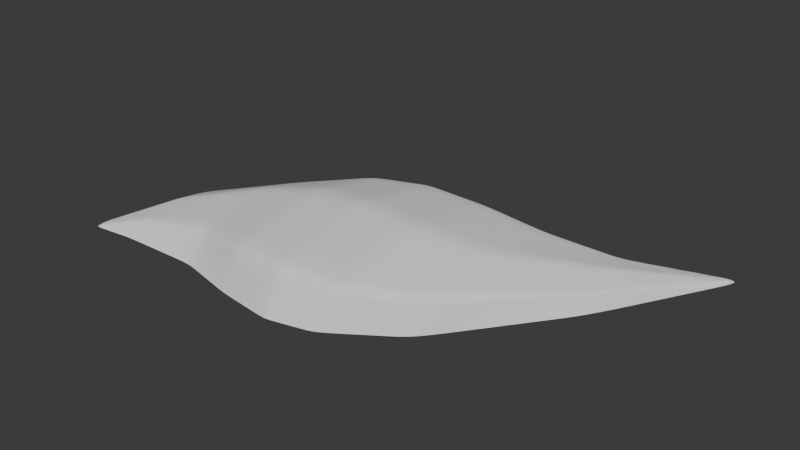# Source: EyeS.blend  (saved by Blender 4.3.34; exported with 4.5.12 LTS)
import bpy
from mathutils import Matrix  # noqa: F401  (used for matrix-valued properties, if any)

bpy.ops.wm.read_factory_settings(use_empty=True)
scene = bpy.context.scene
scene.name = 'Scene'

# ---- collections
col_collection = bpy.data.collections.new('Collection'); scene.collection.children.link(col_collection)

# ---- world
world_world = bpy.data.worlds.new('World'); scene.world = world_world
world_world.use_nodes = True; world_world.node_tree.nodes.clear()
_N = world_world.node_tree.nodes; _L = world_world.node_tree.links
n0 = _N.new('ShaderNodeOutputWorld'); n0.name = 'World Output'; n0.location = (300, 300)
n1 = _N.new('ShaderNodeBackground'); n1.name = 'Background'; n1.location = (10, 300)
n1.inputs[0].default_value = (0.05088, 0.05088, 0.05088, 1.0)
_L.new(n1.outputs[0], n0.inputs[0])
n0.is_active_output = True
world_world.color = (0.05088, 0.05088, 0.05088)
world_world.sun_shadow_jitter_overblur = 0.0

# ---- meshes
me_sphere = bpy.data.meshes.new('Sphere')
me_sphere.from_pydata([(-1.338, -0.7126, 0.000472), (-0.7983, -0.6982, 0.0003612), (-0.3861, -0.7925, 0.0001955), (-0.004969, -0.8392, 0.0), (0.3029, -0.7639, -0.0001955), (0.7431, -0.4633, -0.0003612), (1.337, 0.325, -0.000472), (-1.288, -0.6096, 0.1095), (-0.7666, -0.5423, 0.2017), (-0.3848, -0.6708, 0.2633), (0.005209, -0.7071, 0.2848), (0.3875, -0.6509, 0.2629), (0.7819, -0.3547, 0.201), (1.368, 0.4463, 0.1085), (-1.283, -0.3215, 0.1546), (-0.7841, -0.07384, 0.2852), (-0.3815, -0.002326, 0.3723), (0.001268, 7.734e-06, 0.4028), (0.3838, 0.002341, 0.3719), (0.7791, 0.1453, 0.2844), (1.298, 0.6203, 0.1537), (-1.314, -0.1132, 0.1095), (-0.7715, 0.2801, 0.2017), (-0.3727, 0.5459, 0.2633), (-0.01655, 0.6414, 0.2848), (0.385, 0.6709, 0.2629), (0.8015, 0.7041, 0.201), (1.263, 0.849, 0.1085), (-1.323, -0.1296, 0.000472), (-0.734, 0.4543, 0.0003612), (-0.362, 0.7508, 0.0001955), (-0.0206, 0.8307, 0.0), (0.4271, 0.8274, -0.0001955), (0.8959, 0.8305, -0.0003612), (1.254, 0.8533, -0.000472), (1.856, 1.245, -0.0005109), (-1.657, -0.7515, 0.0005109), (-1.068, -0.7054, 0.0004166), (-0.5922, -0.7454, 0.0002784), (-0.1955, -0.8158, 9.775e-05), (0.149, -0.8015, -9.775e-05), (0.523, -0.6136, -0.0002784), (1.04, -0.06914, -0.0004166), (-1.027, -0.5759, 0.1556), (-0.5757, -0.6065, 0.2325), (-0.1898, -0.6889, 0.2741), (0.1963, -0.679, 0.2739), (0.5847, -0.5028, 0.232), (1.075, 0.04581, 0.1548), (1.353, 0.3857, 0.05402), (0.7625, -0.409, 0.1003), (0.3452, -0.7074, 0.1314), (0.0001196, -0.7731, 0.1424), (-0.3854, -0.7316, 0.1318), (-0.7824, -0.6203, 0.1011), (-1.313, -0.6611, 0.05497), (-1.034, -0.1977, 0.2199), (-0.5828, -0.03808, 0.3287), (-0.1901, -0.001159, 0.3875), (0.1926, 0.001174, 0.3873), (0.5815, 0.07381, 0.3282), (1.038, 0.3828, 0.219), (-0.3831, -0.3366, 0.3178), (-0.7753, -0.3081, 0.2435), (-1.285, -0.4656, 0.132), (1.333, 0.5333, 0.1311), (0.7805, -0.1047, 0.2427), (0.3857, -0.3243, 0.3174), (0.003239, -0.3535, 0.3438), (-1.043, 0.08342, 0.1556), (-0.5721, 0.413, 0.2325), (-0.1946, 0.5937, 0.2741), (0.1842, 0.6562, 0.2739), (0.5932, 0.6875, 0.232), (1.032, 0.7765, 0.1548), (1.28, 0.7347, 0.1311), (0.7903, 0.4247, 0.2427), (0.3844, 0.3366, 0.3174), (-0.00764, 0.3207, 0.3438), (-0.3771, 0.2718, 0.3178), (-0.7778, 0.1031, 0.2435), (-1.298, -0.2174, 0.132), (-1.029, 0.1624, 0.0004166), (-0.548, 0.6026, 0.0002784), (-0.1913, 0.7907, 9.775e-05), (0.2033, 0.829, -9.775e-05), (0.6615, 0.829, -0.0002784), (1.075, 0.8419, -0.0004166), (-0.7527, 0.3672, 0.1011), (-1.319, -0.1214, 0.05497), (1.259, 0.8512, 0.05402), (0.8487, 0.7673, 0.1003), (0.4061, 0.7491, 0.1314), (-0.01857, 0.7361, 0.1424), (-0.3674, 0.6483, 0.1318), (-1.497, -0.7321, 0.0004914), (1.597, 0.7849, -0.0004914), (-1.473, -0.6806, 0.05499), (1.612, 0.8455, 0.054), (-1.47, -0.5365, 0.07756), (1.577, 0.9325, 0.07657), (-1.485, -0.4324, 0.05499), (1.56, 1.047, 0.054), (-1.49, -0.4406, 0.0004914), (1.555, 1.049, -0.0004914), (-0.193, 0.6922, 0.1371), (0.6274, 0.7582, 0.1158), (-0.5601, 0.5078, 0.1164), (0.1937, 0.7426, 0.1369), (1.054, 0.8092, 0.07718), (-1.036, 0.1229, 0.07801), (-0.5775, 0.1874, 0.2806), (0.1884, 0.3287, 0.3306), (1.035, 0.5797, 0.1869), (-1.038, -0.05713, 0.1877), (-0.1924, 0.2962, 0.3308), (0.5874, 0.3806, 0.2801), (0.1945, -0.3389, 0.3306), (1.057, 0.2143, 0.1869), (-1.03, -0.3868, 0.1877), (-0.1899, -0.345, 0.3308), (0.5831, -0.2145, 0.2801), (-0.5792, -0.3223, 0.2806), (-1.048, -0.6407, 0.07801), (-0.1927, -0.7524, 0.1371), (0.5539, -0.5582, 0.1158), (-0.5839, -0.6759, 0.1164), (0.1727, -0.7403, 0.1369), (1.058, -0.01167, 0.07718), (-0.9332, -0.7018, 0.0003889), (-0.4892, -0.7689, 0.0002369), (-0.1003, -0.8275, 4.887e-05), (0.226, -0.7827, -0.0001466), (0.6331, -0.5385, -0.0003198), (1.189, 0.128, -0.0004443), (-0.8969, -0.5591, 0.1787), (-0.4802, -0.6387, 0.2479), (-0.09229, -0.698, 0.2794), (0.2919, -0.665, 0.2684), (0.6833, -0.4288, 0.2165), (1.222, 0.2461, 0.1316), (1.345, 0.3554, 0.02677), (0.7722, -0.3819, 0.1507), (0.3241, -0.7357, 0.06558), (0.002664, -0.7401, 0.2136), (-0.3858, -0.7621, 0.06598), (-0.7745, -0.5813, 0.1514), (-1.325, -0.6869, 0.02772), (-0.9088, -0.1358, 0.2525), (-0.4822, -0.02021, 0.3505), (-0.09442, -0.0005758, 0.3952), (0.2882, 0.001757, 0.3796), (0.6803, 0.1095, 0.3063), (1.168, 0.5016, 0.1864), (-0.384, -0.5037, 0.2906), (-0.7797, -0.191, 0.2643), (-1.287, -0.5376, 0.1207), (1.315, 0.5768, 0.1424), (0.7812, -0.2297, 0.2219), (0.3848, -0.161, 0.3447), (0.004224, -0.5303, 0.3143), (-0.907, 0.1817, 0.1787), (-0.4724, 0.4794, 0.2479), (-0.1056, 0.6175, 0.2794), (0.2846, 0.6635, 0.2684), (0.6973, 0.6958, 0.2165), (1.148, 0.8128, 0.1316), (1.272, 0.7918, 0.1198), (0.7847, 0.285, 0.2636), (0.3847, 0.5037, 0.2902), (-0.003186, 0.1604, 0.3733), (-0.3749, 0.4088, 0.2906), (-0.781, 0.01463, 0.2643), (-1.306, -0.1653, 0.1207), (-0.8813, 0.3084, 0.0003889), (-0.455, 0.6767, 0.0002369), (-0.106, 0.8107, 4.887e-05), (0.3152, 0.8282, -0.0001466), (0.7787, 0.8297, -0.0003198), (1.165, 0.8476, -0.0004443), (-0.7621, 0.3236, 0.1514), (-1.321, -0.1255, 0.02772), (1.261, 0.8501, 0.08127), (0.8723, 0.7989, 0.04998), (0.3955, 0.71, 0.1971), (-0.01959, 0.7834, 0.0712), (-0.37, 0.5971, 0.1975), (-1.418, -0.7223, 0.0004817), (1.726, 1.015, -0.0005012), (-1.38, -0.6451, 0.08222), (1.734, 1.045, 0.02675), (-1.377, -0.429, 0.1161), (1.717, 1.089, 0.03803), (-1.4, -0.2728, 0.08222), (1.708, 1.146, 0.02675), (-1.407, -0.2851, 0.0004817), (1.706, 1.147, -0.0005012), (-1.203, -0.709, 0.0004443), (-0.6953, -0.7218, 0.0003198), (-0.2908, -0.8042, 0.0001466), (0.07201, -0.8204, -4.887e-05), (0.413, -0.6888, -0.0002369), (0.8917, -0.2662, -0.0003889), (-1.158, -0.5928, 0.1325), (-0.6711, -0.5744, 0.2171), (-0.2873, -0.6799, 0.2687), (0.1008, -0.693, 0.2793), (0.4861, -0.5769, 0.2474), (0.9286, -0.1545, 0.1779), (1.361, 0.416, 0.08127), (0.7528, -0.4362, 0.04998), (0.3664, -0.6792, 0.1971), (-0.002425, -0.8061, 0.0712), (-0.3851, -0.7012, 0.1975), (-0.7904, -0.6592, 0.05071), (-1.3, -0.6354, 0.08221), (-1.158, -0.2596, 0.1872), (-0.6835, -0.05596, 0.3069), (-0.2858, -0.001743, 0.3799), (0.09691, 0.000591, 0.3951), (0.4827, 0.03807, 0.35), (0.9088, 0.264, 0.2517), (-0.3823, -0.1694, 0.3451), (-0.771, -0.4252, 0.2226), (-1.284, -0.3935, 0.1433), (1.351, 0.4898, 0.1198), (0.7798, 0.02028, 0.2636), (0.3866, -0.4876, 0.2902), (0.002253, -0.1768, 0.3733), (-1.178, -0.0149, 0.1325), (-0.6718, 0.3465, 0.2171), (-0.2837, 0.5698, 0.2687), (0.08383, 0.6488, 0.2793), (0.4891, 0.6792, 0.2474), (0.9169, 0.7403, 0.1779), (1.289, 0.6775, 0.1424), (0.7959, 0.5644, 0.2219), (0.3841, 0.1695, 0.3447), (-0.01209, 0.4811, 0.3143), (-0.3793, 0.1347, 0.3451), (-0.7746, 0.1916, 0.2226), (-1.291, -0.2694, 0.1433), (-1.176, 0.0164, 0.0004443), (-0.641, 0.5285, 0.0003198), (-0.2767, 0.7708, 0.0001466), (0.09133, 0.8299, -4.887e-05), (0.5443, 0.8282, -0.0002369), (0.9854, 0.8362, -0.0003889), (-0.7434, 0.4108, 0.05071), (-1.316, -0.1173, 0.08221), (1.256, 0.8522, 0.02677), (0.8251, 0.7357, 0.1507), (0.4166, 0.7883, 0.06558), (-0.01756, 0.6887, 0.2136), (-0.3647, 0.6996, 0.06598), (-1.577, -0.7418, 0.0005012), (1.467, 0.555, -0.0004817), (-1.565, -0.7161, 0.02775), (1.49, 0.6459, 0.08126), (-1.564, -0.644, 0.03903), (1.437, 0.7764, 0.1151), (-1.571, -0.592, 0.02775), (1.411, 0.9479, 0.08126), (-1.574, -0.596, 0.0005012), (1.405, 0.9512, -0.0004817), (-0.1921, 0.7415, 0.06859), (-0.1938, 0.6429, 0.2056), (-0.1058, 0.7141, 0.1397), (-0.2802, 0.6703, 0.1344), (0.6444, 0.7936, 0.05778), (0.6103, 0.7229, 0.1739), (0.738, 0.7628, 0.1081), (0.5167, 0.7537, 0.1236), (1.407, 0.9501, 0.02677), (1.557, 1.048, 0.02676), (1.409, 0.949, 0.05401), (-1.404, -0.281, 0.02773), (-1.402, -0.2769, 0.05498), (-1.488, -0.4365, 0.02774), (-0.554, 0.5552, 0.05834), (-0.5661, 0.4604, 0.1745), (-0.4637, 0.5781, 0.1241), (-0.6564, 0.4375, 0.1087), (0.1985, 0.7858, 0.06839), (0.189, 0.6994, 0.2054), (0.2999, 0.7459, 0.1341), (0.08758, 0.7393, 0.1396), (1.064, 0.8256, 0.03838), (1.043, 0.7929, 0.116), (1.156, 0.8302, 0.0656), (0.9512, 0.7883, 0.08875), (-1.032, 0.1426, 0.03921), (-1.039, 0.1032, 0.1168), (-0.8942, 0.2451, 0.08953), (-1.177, 0.0007529, 0.06649), (-1.392, -0.3249, 0.09351), (-1.384, -0.3769, 0.1048), (-1.478, -0.4845, 0.06627), (-0.5748, 0.3002, 0.2566), (-0.5801, 0.07468, 0.3047), (-0.4773, 0.2296, 0.2992), (-0.6776, 0.1453, 0.262), (0.1863, 0.4924, 0.3022), (0.1905, 0.1649, 0.359), (0.2864, 0.3326, 0.324), (0.09037, 0.3247, 0.3372), (1.034, 0.6781, 0.1708), (1.037, 0.4812, 0.203), (1.158, 0.6572, 0.159), (0.9128, 0.5022, 0.2148), (-1.04, 0.01315, 0.1717), (-1.036, -0.1274, 0.2038), (-0.9079, 0.02299, 0.2156), (-1.168, -0.1372, 0.1599), (-0.1935, 0.445, 0.3024), (-0.1912, 0.1475, 0.3592), (-0.1, 0.3085, 0.3373), (-0.2847, 0.284, 0.3243), (0.5903, 0.5341, 0.256), (0.5844, 0.2272, 0.3041), (0.6888, 0.4027, 0.2614), (0.4859, 0.3586, 0.2987), (1.42, 0.8908, 0.09255), (1.568, 0.9897, 0.06529), (1.429, 0.8336, 0.1038), (0.1935, -0.1689, 0.359), (0.1954, -0.509, 0.3022), (0.2901, -0.3316, 0.324), (0.09885, -0.3462, 0.3372), (1.048, 0.2986, 0.203), (1.066, 0.1301, 0.1708), (1.195, 0.3738, 0.159), (0.9187, 0.05479, 0.2148), (-1.032, -0.2922, 0.2038), (-1.029, -0.4814, 0.1717), (-0.9029, -0.3474, 0.2156), (-1.158, -0.4262, 0.1599), (-0.19, -0.1731, 0.3592), (-0.1899, -0.517, 0.3024), (-0.09336, -0.3493, 0.3373), (-0.2865, -0.3408, 0.3243), (0.5823, -0.07035, 0.3041), (0.5839, -0.3587, 0.256), (0.6818, -0.1596, 0.2614), (0.4844, -0.2694, 0.2987), (1.455, 0.7329, 0.1038), (1.595, 0.889, 0.06529), (1.473, 0.6894, 0.09255), (-1.378, -0.501, 0.1048), (-1.379, -0.5731, 0.09351), (-1.471, -0.6086, 0.06627), (-0.581, -0.1802, 0.3047), (-0.5775, -0.4644, 0.2566), (-0.4812, -0.3294, 0.2992), (-0.6773, -0.3152, 0.262), (-1.037, -0.6083, 0.1168), (-1.058, -0.673, 0.03921), (-0.915, -0.6305, 0.08953), (-1.18, -0.6509, 0.06649), (-0.1912, -0.7207, 0.2056), (-0.1941, -0.7841, 0.06859), (-0.09627, -0.7628, 0.1397), (-0.289, -0.742, 0.1344), (0.5693, -0.5305, 0.1739), (0.5385, -0.5859, 0.05778), (0.6582, -0.4836, 0.1081), (0.4495, -0.6328, 0.1236), (1.483, 0.6156, 0.05401), (1.605, 0.8152, 0.02676), (1.475, 0.5853, 0.02677), (-1.393, -0.6708, 0.05498), (-1.405, -0.6966, 0.02773), (-1.485, -0.7063, 0.02774), (-0.5798, -0.6412, 0.1745), (-0.5881, -0.7107, 0.05834), (-0.4847, -0.7038, 0.1241), (-0.6832, -0.6481, 0.1087), (0.1845, -0.7096, 0.2054), (0.1608, -0.7709, 0.06839), (0.2589, -0.7239, 0.1341), (0.08639, -0.7567, 0.1396), (1.066, 0.01707, 0.116), (1.049, -0.0404, 0.03838), (1.205, 0.187, 0.0656), (0.9101, -0.2103, 0.08875), (0.9009, -0.2383, 0.04418), (1.197, 0.1575, 0.03258), (1.214, 0.2165, 0.09862), (0.0792, -0.7885, 0.0698), (0.2425, -0.7533, 0.06699), (0.2754, -0.6944, 0.2013), (-0.6892, -0.6849, 0.05452), (-0.4869, -0.7364, 0.06216), (-0.4825, -0.6712, 0.186), (0.4313, -0.6608, 0.06168), (0.6456, -0.5111, 0.05388), (0.6708, -0.4562, 0.1623), (-0.2899, -0.7731, 0.06728), (-0.09826, -0.7951, 0.06989), (-0.09428, -0.7304, 0.2096), (-1.192, -0.68, 0.03347), (-0.9241, -0.6661, 0.04496), (-0.906, -0.5948, 0.1341), (-0.6742, -0.4448, 0.2396), (-0.4807, -0.484, 0.2736), (-0.4817, -0.1748, 0.3249), (0.4852, -0.4231, 0.2731), (0.6826, -0.2942, 0.2389), (0.6811, -0.02504, 0.2839), (-0.2869, -0.5103, 0.2965), (-0.09282, -0.5237, 0.3084), (-0.09389, -0.1749, 0.3662), (-1.158, -0.5095, 0.1462), (-0.8999, -0.4533, 0.1971), (-0.9059, -0.2416, 0.2341), (0.9236, -0.04983, 0.1964), (1.208, 0.3099, 0.1453), (1.182, 0.4377, 0.1727), (0.09981, -0.5196, 0.3083), (0.291, -0.4983, 0.2962), (0.2891, -0.1649, 0.3518), (0.4843, 0.1984, 0.3244), (0.6846, 0.2561, 0.2839), (0.6931, 0.5492, 0.2389), (-0.2853, 0.1411, 0.3521), (-0.09721, 0.154, 0.3662), (-0.1028, 0.463, 0.3084), (-1.163, -0.1984, 0.1736), (-0.9084, -0.05639, 0.2341), (-0.9075, 0.1024, 0.1971), (0.9108, 0.3831, 0.2333), (1.163, 0.5794, 0.1727), (1.153, 0.735, 0.1453), (0.09364, 0.1626, 0.3661), (0.2873, 0.1672, 0.3518), (0.2855, 0.4981, 0.2962), (-0.6805, 0.04466, 0.2845), (-0.4797, 0.1047, 0.3249), (-0.4748, 0.3545, 0.2736), (-1.178, -0.007071, 0.09951), (-0.9006, 0.2134, 0.1341), (-0.8878, 0.2767, 0.04496), (0.934, 0.7643, 0.1333), (1.152, 0.8215, 0.09862), (1.16, 0.8389, 0.03258), (0.08571, 0.6941, 0.2095), (0.2922, 0.7047, 0.2013), (0.3075, 0.7871, 0.06699), (-0.6641, 0.392, 0.1629), (-0.4681, 0.5287, 0.186), (-0.4594, 0.6274, 0.06216), (0.5029, 0.7164, 0.1855), (0.7177, 0.7293, 0.1623), (0.7583, 0.7962, 0.05388), (-0.2819, 0.62, 0.2016), (-0.1057, 0.6658, 0.2096), (-0.1059, 0.7624, 0.06989), (-0.2784, 0.7205, 0.06728), (0.5305, 0.7909, 0.06168), (-0.6487, 0.483, 0.05452), (0.08946, 0.7846, 0.0698), (0.9683, 0.8122, 0.04418), (-1.177, 0.008577, 0.03347), (-0.6747, 0.2459, 0.2396), (0.0871, 0.4867, 0.3083), (0.9148, 0.6212, 0.1964), (-1.173, -0.07607, 0.1462), (-0.2842, 0.4269, 0.2965), (0.4875, 0.5189, 0.2731), (0.09788, -0.1728, 0.3661), (0.9137, 0.1594, 0.2333), (-1.158, -0.3429, 0.1736), (-0.2862, -0.1713, 0.3521), (0.4835, -0.1157, 0.3244), (-0.6804, -0.1856, 0.2845), (-1.169, -0.6218, 0.09951), (-0.2882, -0.7109, 0.2016), (0.4678, -0.6049, 0.1855), (-0.6772, -0.6113, 0.1629), (0.09359, -0.7249, 0.2095), (0.9193, -0.1824, 0.1333)], [], [(480, 142, 12, 208), (479, 144, 10, 206), (478, 146, 8, 204), (0, 187, 147), (35, 188, 190), (477, 211, 11, 207), (476, 213, 9, 205), (475, 215, 7, 203), (474, 155, 15, 217), (7, 189, 156), (35, 190, 192), (473, 159, 18, 220), (472, 222, 16, 218), (471, 224, 14, 216), (470, 226, 19, 221), (469, 228, 17, 219), (35, 192, 194), (468, 169, 25, 233), (467, 171, 23, 231), (466, 173, 21, 229), (465, 236, 26, 234), (464, 238, 24, 232), (463, 240, 22, 230), (14, 191, 241), (462, 181, 28, 242), (461, 183, 33, 247), (460, 185, 31, 245), (459, 248, 29, 243), (21, 193, 249), (35, 194, 196), (458, 252, 32, 246), (457, 254, 30, 244), (456, 265, 84, 176), (455, 266, 105, 267), (454, 186, 94, 268), (453, 269, 86, 178), (452, 270, 106, 271), (451, 184, 92, 272), (104, 273, 264), (104, 274, 273), (102, 262, 275), (89, 276, 181), (89, 277, 276), (101, 261, 278), (450, 279, 83, 175), (449, 280, 107, 281), (448, 180, 88, 282), (447, 283, 85, 177), (446, 284, 108, 285), (445, 253, 93, 286), (444, 287, 87, 179), (443, 288, 109, 289), (442, 251, 91, 290), (441, 291, 82, 174), (440, 292, 110, 293), (439, 249, 89, 294), (81, 295, 173), (81, 296, 295), (99, 259, 297), (438, 298, 70, 162), (437, 299, 111, 300), (436, 172, 80, 301), (435, 302, 72, 164), (434, 303, 112, 304), (433, 170, 78, 305), (432, 306, 74, 166), (431, 307, 113, 308), (430, 168, 76, 309), (429, 310, 69, 161), (428, 311, 114, 312), (427, 241, 81, 313), (426, 314, 71, 163), (425, 315, 115, 316), (424, 239, 79, 317), (423, 318, 73, 165), (422, 319, 116, 320), (421, 237, 77, 321), (102, 322, 262), (102, 323, 322), (100, 260, 324), (420, 325, 59, 151), (419, 326, 117, 327), (418, 160, 68, 328), (417, 329, 61, 153), (416, 330, 118, 331), (415, 158, 66, 332), (414, 333, 56, 148), (413, 334, 119, 335), (412, 156, 64, 336), (411, 337, 58, 150), (410, 338, 120, 339), (409, 154, 62, 340), (408, 341, 60, 152), (407, 342, 121, 343), (406, 227, 67, 344), (100, 345, 260), (100, 346, 345), (98, 258, 347), (64, 348, 224), (64, 349, 348), (97, 257, 350), (405, 351, 57, 149), (404, 352, 122, 353), (403, 223, 63, 354), (402, 355, 43, 135), (401, 356, 123, 357), (400, 147, 55, 358), (399, 359, 45, 137), (398, 360, 124, 361), (397, 145, 53, 362), (396, 363, 47, 139), (395, 364, 125, 365), (394, 143, 51, 366), (98, 367, 258), (98, 368, 367), (96, 256, 369), (55, 370, 215), (55, 371, 370), (95, 255, 372), (393, 373, 44, 136), (392, 374, 126, 375), (391, 214, 54, 376), (390, 377, 46, 138), (389, 378, 127, 379), (388, 212, 52, 380), (387, 381, 48, 140), (386, 382, 128, 383), (385, 210, 50, 384), (382, 385, 384, 128), (42, 202, 385, 382), (202, 5, 210, 385), (141, 386, 383, 49), (6, 134, 386, 141), (134, 42, 382, 386), (209, 387, 140, 13), (49, 383, 387, 209), (383, 128, 381, 387), (378, 388, 380, 127), (40, 200, 388, 378), (200, 3, 212, 388), (143, 389, 379, 51), (4, 132, 389, 143), (132, 40, 378, 389), (211, 390, 138, 11), (51, 379, 390, 211), (379, 127, 377, 390), (374, 391, 376, 126), (38, 198, 391, 374), (198, 1, 214, 391), (145, 392, 375, 53), (2, 130, 392, 145), (130, 38, 374, 392), (213, 393, 136, 9), (53, 375, 393, 213), (375, 126, 373, 393), (372, 257, 97), (372, 255, 257), (255, 36, 257), (370, 372, 97), (370, 371, 372), (371, 95, 372), (215, 189, 7), (215, 370, 189), (370, 97, 189), (369, 141, 49), (369, 256, 141), (256, 6, 141), (367, 369, 49), (367, 368, 369), (368, 96, 369), (258, 209, 13), (258, 367, 209), (367, 49, 209), (364, 394, 366, 125), (41, 201, 394, 364), (201, 4, 143, 394), (210, 395, 365, 50), (5, 133, 395, 210), (133, 41, 364, 395), (142, 396, 139, 12), (50, 365, 396, 142), (365, 125, 363, 396), (360, 397, 362, 124), (39, 199, 397, 360), (199, 2, 145, 397), (212, 398, 361, 52), (3, 131, 398, 212), (131, 39, 360, 398), (144, 399, 137, 10), (52, 361, 399, 144), (361, 124, 359, 399), (356, 400, 358, 123), (37, 197, 400, 356), (197, 0, 147, 400), (214, 401, 357, 54), (1, 129, 401, 214), (129, 37, 356, 401), (146, 402, 135, 8), (54, 357, 402, 146), (357, 123, 355, 402), (352, 403, 354, 122), (44, 204, 403, 352), (204, 8, 223, 403), (154, 404, 353, 62), (9, 136, 404, 154), (136, 44, 352, 404), (222, 405, 149, 16), (62, 353, 405, 222), (353, 122, 351, 405), (350, 259, 99), (350, 257, 259), (257, 36, 259), (348, 350, 99), (348, 349, 350), (349, 97, 350), (224, 191, 14), (224, 348, 191), (348, 99, 191), (347, 225, 65), (347, 258, 225), (258, 13, 225), (345, 347, 65), (345, 346, 347), (346, 98, 347), (260, 157, 20), (260, 345, 157), (345, 65, 157), (342, 406, 344, 121), (47, 207, 406, 342), (207, 11, 227, 406), (158, 407, 343, 66), (12, 139, 407, 158), (139, 47, 342, 407), (226, 408, 152, 19), (66, 343, 408, 226), (343, 121, 341, 408), (338, 409, 340, 120), (45, 205, 409, 338), (205, 9, 154, 409), (160, 410, 339, 68), (10, 137, 410, 160), (137, 45, 338, 410), (228, 411, 150, 17), (68, 339, 411, 228), (339, 120, 337, 411), (334, 412, 336, 119), (43, 203, 412, 334), (203, 7, 156, 412), (223, 413, 335, 63), (8, 135, 413, 223), (135, 43, 334, 413), (155, 414, 148, 15), (63, 335, 414, 155), (335, 119, 333, 414), (330, 415, 332, 118), (48, 208, 415, 330), (208, 12, 158, 415), (225, 416, 331, 65), (13, 140, 416, 225), (140, 48, 330, 416), (157, 417, 153, 20), (65, 331, 417, 157), (331, 118, 329, 417), (326, 418, 328, 117), (46, 206, 418, 326), (206, 10, 160, 418), (227, 419, 327, 67), (11, 138, 419, 227), (138, 46, 326, 419), (159, 420, 151, 18), (67, 327, 420, 159), (327, 117, 325, 420), (324, 235, 75), (324, 260, 235), (260, 20, 235), (322, 324, 75), (322, 323, 324), (323, 100, 324), (262, 167, 27), (262, 322, 167), (322, 75, 167), (319, 421, 321, 116), (60, 220, 421, 319), (220, 18, 237, 421), (168, 422, 320, 76), (19, 152, 422, 168), (152, 60, 319, 422), (236, 423, 165, 26), (76, 320, 423, 236), (320, 116, 318, 423), (315, 424, 317, 115), (58, 218, 424, 315), (218, 16, 239, 424), (170, 425, 316, 78), (17, 150, 425, 170), (150, 58, 315, 425), (238, 426, 163, 24), (78, 316, 426, 238), (316, 115, 314, 426), (311, 427, 313, 114), (56, 216, 427, 311), (216, 14, 241, 427), (172, 428, 312, 80), (15, 148, 428, 172), (148, 56, 311, 428), (240, 429, 161, 22), (80, 312, 429, 240), (312, 114, 310, 429), (307, 430, 309, 113), (61, 221, 430, 307), (221, 19, 168, 430), (235, 431, 308, 75), (20, 153, 431, 235), (153, 61, 307, 431), (167, 432, 166, 27), (75, 308, 432, 167), (308, 113, 306, 432), (303, 433, 305, 112), (59, 219, 433, 303), (219, 17, 170, 433), (237, 434, 304, 77), (18, 151, 434, 237), (151, 59, 303, 434), (169, 435, 164, 25), (77, 304, 435, 169), (304, 112, 302, 435), (299, 436, 301, 111), (57, 217, 436, 299), (217, 15, 172, 436), (239, 437, 300, 79), (16, 149, 437, 239), (149, 57, 299, 437), (171, 438, 162, 23), (79, 300, 438, 171), (300, 111, 298, 438), (297, 261, 101), (297, 259, 261), (259, 36, 261), (295, 297, 101), (295, 296, 297), (296, 99, 297), (173, 193, 21), (173, 295, 193), (295, 101, 193), (292, 439, 294, 110), (69, 229, 439, 292), (229, 21, 249, 439), (180, 440, 293, 88), (22, 161, 440, 180), (161, 69, 292, 440), (248, 441, 174, 29), (88, 293, 441, 248), (293, 110, 291, 441), (288, 442, 290, 109), (74, 234, 442, 288), (234, 26, 251, 442), (182, 443, 289, 90), (27, 166, 443, 182), (166, 74, 288, 443), (250, 444, 179, 34), (90, 289, 444, 250), (289, 109, 287, 444), (284, 445, 286, 108), (72, 232, 445, 284), (232, 24, 253, 445), (184, 446, 285, 92), (25, 164, 446, 184), (164, 72, 284, 446), (252, 447, 177, 32), (92, 285, 447, 252), (285, 108, 283, 447), (280, 448, 282, 107), (70, 230, 448, 280), (230, 22, 180, 448), (186, 449, 281, 94), (23, 162, 449, 186), (162, 70, 280, 449), (254, 450, 175, 30), (94, 281, 450, 254), (281, 107, 279, 450), (278, 263, 103), (278, 261, 263), (261, 36, 263), (276, 278, 103), (276, 277, 278), (277, 101, 278), (181, 195, 28), (181, 276, 195), (276, 103, 195), (275, 182, 90), (275, 262, 182), (262, 27, 182), (273, 275, 90), (273, 274, 275), (274, 102, 275), (264, 250, 34), (264, 273, 250), (273, 90, 250), (270, 451, 272, 106), (73, 233, 451, 270), (233, 25, 184, 451), (251, 452, 271, 91), (26, 165, 452, 251), (165, 73, 270, 452), (183, 453, 178, 33), (91, 271, 453, 183), (271, 106, 269, 453), (266, 454, 268, 105), (71, 231, 454, 266), (231, 23, 186, 454), (253, 455, 267, 93), (24, 163, 455, 253), (163, 71, 266, 455), (185, 456, 176, 31), (93, 267, 456, 185), (267, 105, 265, 456), (265, 457, 244, 84), (105, 268, 457, 265), (268, 94, 254, 457), (269, 458, 246, 86), (106, 272, 458, 269), (272, 92, 252, 458), (196, 274, 104), (196, 194, 274), (194, 102, 274), (249, 277, 89), (249, 193, 277), (193, 101, 277), (279, 459, 243, 83), (107, 282, 459, 279), (282, 88, 248, 459), (283, 460, 245, 85), (108, 286, 460, 283), (286, 93, 185, 460), (287, 461, 247, 87), (109, 290, 461, 287), (290, 91, 183, 461), (291, 462, 242, 82), (110, 294, 462, 291), (294, 89, 181, 462), (241, 296, 81), (241, 191, 296), (191, 99, 296), (298, 463, 230, 70), (111, 301, 463, 298), (301, 80, 240, 463), (302, 464, 232, 72), (112, 305, 464, 302), (305, 78, 238, 464), (306, 465, 234, 74), (113, 309, 465, 306), (309, 76, 236, 465), (310, 466, 229, 69), (114, 313, 466, 310), (313, 81, 173, 466), (314, 467, 231, 71), (115, 317, 467, 314), (317, 79, 171, 467), (318, 468, 233, 73), (116, 321, 468, 318), (321, 77, 169, 468), (194, 323, 102), (194, 192, 323), (192, 100, 323), (325, 469, 219, 59), (117, 328, 469, 325), (328, 68, 228, 469), (329, 470, 221, 61), (118, 332, 470, 329), (332, 66, 226, 470), (333, 471, 216, 56), (119, 336, 471, 333), (336, 64, 224, 471), (337, 472, 218, 58), (120, 340, 472, 337), (340, 62, 222, 472), (341, 473, 220, 60), (121, 344, 473, 341), (344, 67, 159, 473), (192, 346, 100), (192, 190, 346), (190, 98, 346), (156, 349, 64), (156, 189, 349), (189, 97, 349), (351, 474, 217, 57), (122, 354, 474, 351), (354, 63, 155, 474), (355, 475, 203, 43), (123, 358, 475, 355), (358, 55, 215, 475), (359, 476, 205, 45), (124, 362, 476, 359), (362, 53, 213, 476), (363, 477, 207, 47), (125, 366, 477, 363), (366, 51, 211, 477), (190, 368, 98), (190, 188, 368), (188, 96, 368), (147, 371, 55), (147, 187, 371), (187, 95, 371), (373, 478, 204, 44), (126, 376, 478, 373), (376, 54, 146, 478), (377, 479, 206, 46), (127, 380, 479, 377), (380, 52, 144, 479), (381, 480, 208, 48), (128, 384, 480, 381), (384, 50, 142, 480)])
_uv = me_sphere.uv_layers.new(name='UVMap')
_uv.uv.foreach_set('vector', [0.2159, 0.1902, 0.2472, 0.1899, 0.2478, 0.2516, 0.2165, 0.2519, 0.4659, 0.1879, 0.4972, 0.1876, 0.4978, 0.2493, 0.4665, 0.2496, 0.7159, 0.1856, 0.7472, 0.1853, 0.7477, 0.247, 0.7165, 0.2473, 0.8705, -0.0009031, 0.902, 0.02966, 0.871, 0.06079, -0.003354, 0.1305, 0.02761, 0.09933, 0.02818, 0.161, 0.3409, 0.189, 0.3722, 0.1887, 0.3728, 0.2504, 0.3415, 0.2507, 0.5909, 0.1868, 0.6222, 0.1865, 0.6227, 0.2482, 0.5915, 0.2484, 0.8409, 0.1845, 0.8722, 0.1842, 0.8727, 0.2459, 0.8415, 0.2462, 0.7182, 0.4324, 0.7494, 0.4321, 0.75, 0.4938, 0.7187, 0.4941, 0.8727, 0.2459, 0.9043, 0.2765, 0.8733, 0.3076, -0.001104, 0.3773, 0.02986, 0.3461, 0.03043, 0.4078, 0.3432, 0.4358, 0.3744, 0.4355, 0.375, 0.4972, 0.3438, 0.4975, 0.5932, 0.4335, 0.6244, 0.4333, 0.625, 0.495, 0.5937, 0.4952, 0.8432, 0.4313, 0.8744, 0.431, 0.875, 0.4927, 0.8437, 0.493, 0.2182, 0.437, 0.2494, 0.4367, 0.25, 0.4984, 0.2188, 0.4987, 0.4682, 0.4347, 0.4994, 0.4344, 0.5, 0.4961, 0.4688, 0.4964, 0.001146, 0.624, 0.03211, 0.5929, 0.03268, 0.6546, 0.3454, 0.6826, 0.3767, 0.6823, 0.3773, 0.744, 0.346, 0.7443, 0.5954, 0.6803, 0.6267, 0.68, 0.6272, 0.7417, 0.596, 0.742, 0.8454, 0.6781, 0.8767, 0.6778, 0.8772, 0.7395, 0.846, 0.7397, 0.2204, 0.6837, 0.2517, 0.6835, 0.2523, 0.7452, 0.221, 0.7454, 0.4704, 0.6815, 0.5017, 0.6812, 0.5022, 0.7429, 0.471, 0.7432, 0.7204, 0.6792, 0.7517, 0.6789, 0.7522, 0.7406, 0.721, 0.7409, 0.875, 0.4927, 0.9065, 0.5232, 0.8755, 0.5544, 0.8477, 0.9248, 0.8789, 0.9246, 0.8795, 0.9863, 0.8482, 0.9865, 0.2227, 0.9305, 0.2539, 0.9303, 0.2545, 0.992, 0.2233, 0.9922, 0.4727, 0.9283, 0.5039, 0.928, 0.5045, 0.9897, 0.4733, 0.99, 0.7227, 0.926, 0.7539, 0.9257, 0.7545, 0.9874, 0.7232, 0.9877, 0.8772, 0.7395, 0.9088, 0.77, 0.8778, 0.8012, 0.003395, 0.8708, 0.03436, 0.8397, 0.03493, 0.9014, 0.3477, 0.9294, 0.3789, 0.9291, 0.3795, 0.9908, 0.3483, 0.9911, 0.5977, 0.9271, 0.6289, 0.9268, 0.6295, 0.9885, 0.5982, 0.9888, 0.5352, 0.9277, 0.5664, 0.9274, 0.567, 0.9891, 0.5357, 0.9894, 0.5341, 0.8043, 0.5653, 0.804, 0.5659, 0.8657, 0.5346, 0.866, 0.5966, 0.8037, 0.6278, 0.8034, 0.6284, 0.8651, 0.5971, 0.8654, 0.2852, 0.93, 0.3164, 0.9297, 0.317, 0.9914, 0.2858, 0.9917, 0.2841, 0.8066, 0.3153, 0.8063, 0.3159, 0.868, 0.2846, 0.8683, 0.3466, 0.806, 0.3778, 0.8057, 0.3784, 0.8674, 0.3471, 0.8677, 0.06645, 0.932, 0.09742, 0.9008, 0.09798, 0.9625, 0.06645, 0.932, 0.06589, 0.8703, 0.09742, 0.9008, 0.06533, 0.8086, 0.0963, 0.7774, 0.09686, 0.8391, 0.8784, 0.8629, 0.9099, 0.8934, 0.8789, 0.9246, 0.8784, 0.8629, 0.9093, 0.8317, 0.9099, 0.8934, 0.9403, 0.8006, 0.9718, 0.8312, 0.9409, 0.8623, 0.6602, 0.9266, 0.6914, 0.9263, 0.692, 0.988, 0.6607, 0.9882, 0.6591, 0.8032, 0.6903, 0.8029, 0.6909, 0.8646, 0.6596, 0.8649, 0.7216, 0.8026, 0.7528, 0.8023, 0.7534, 0.864, 0.7221, 0.8643, 0.4102, 0.9288, 0.4414, 0.9285, 0.442, 0.9902, 0.4108, 0.9905, 0.4091, 0.8054, 0.4403, 0.8052, 0.4409, 0.8668, 0.4096, 0.8671, 0.4716, 0.8049, 0.5028, 0.8046, 0.5034, 0.8663, 0.4721, 0.8666, 0.1602, 0.9311, 0.1914, 0.9308, 0.192, 0.9925, 0.1608, 0.9928, 0.1591, 0.8077, 0.1903, 0.8074, 0.1909, 0.8691, 0.1596, 0.8694, 0.2216, 0.8071, 0.2528, 0.8069, 0.2534, 0.8686, 0.2221, 0.8688, 0.7852, 0.9254, 0.8164, 0.9251, 0.817, 0.9868, 0.7857, 0.9871, 0.7841, 0.802, 0.8153, 0.8017, 0.8159, 0.8634, 0.7846, 0.8637, 0.8465, 0.8014, 0.8778, 0.8012, 0.8784, 0.8629, 0.8471, 0.8631, 0.8761, 0.6161, 0.9076, 0.6466, 0.8767, 0.6778, 0.8761, 0.6161, 0.9071, 0.5849, 0.9076, 0.6466, 0.938, 0.5538, 0.9696, 0.5844, 0.9386, 0.6155, 0.6579, 0.6798, 0.6892, 0.6795, 0.6897, 0.7412, 0.6585, 0.7415, 0.6568, 0.5564, 0.6881, 0.5561, 0.6886, 0.6178, 0.6574, 0.6181, 0.7193, 0.5558, 0.7506, 0.5555, 0.7511, 0.6172, 0.7199, 0.6175, 0.4079, 0.682, 0.4392, 0.6818, 0.4398, 0.7435, 0.4085, 0.7437, 0.4068, 0.5586, 0.4381, 0.5584, 0.4386, 0.6201, 0.4074, 0.6203, 0.4693, 0.5581, 0.5006, 0.5578, 0.5011, 0.6195, 0.4699, 0.6198, 0.158, 0.6843, 0.1892, 0.684, 0.1898, 0.7457, 0.1585, 0.746, 0.1568, 0.5609, 0.1881, 0.5606, 0.1886, 0.6223, 0.1574, 0.6226, 0.2193, 0.5604, 0.2506, 0.5601, 0.2511, 0.6218, 0.2199, 0.6221, 0.7829, 0.6786, 0.8142, 0.6783, 0.8147, 0.74, 0.7835, 0.7403, 0.7818, 0.5552, 0.813, 0.5549, 0.8136, 0.6166, 0.7824, 0.6169, 0.8443, 0.5547, 0.8755, 0.5544, 0.8761, 0.6161, 0.8449, 0.6164, 0.5329, 0.6809, 0.5642, 0.6806, 0.5647, 0.7423, 0.5335, 0.7426, 0.5318, 0.5575, 0.5631, 0.5572, 0.5636, 0.6189, 0.5324, 0.6192, 0.5943, 0.5569, 0.6256, 0.5567, 0.6261, 0.6183, 0.5949, 0.6186, 0.2829, 0.6832, 0.3142, 0.6829, 0.3148, 0.7446, 0.2835, 0.7449, 0.2818, 0.5598, 0.3131, 0.5595, 0.3136, 0.6212, 0.2824, 0.6215, 0.3443, 0.5592, 0.3756, 0.5589, 0.3761, 0.6206, 0.3449, 0.6209, 0.06421, 0.6852, 0.09517, 0.654, 0.09574, 0.7157, 0.06421, 0.6852, 0.06364, 0.6235, 0.09517, 0.654, 0.06308, 0.5618, 0.09405, 0.5306, 0.09461, 0.5923, 0.4057, 0.4353, 0.4369, 0.435, 0.4375, 0.4967, 0.4063, 0.4969, 0.4046, 0.3119, 0.4358, 0.3116, 0.4364, 0.3733, 0.4051, 0.3736, 0.4671, 0.3113, 0.4983, 0.311, 0.4989, 0.3727, 0.4676, 0.373, 0.1557, 0.4375, 0.187, 0.4372, 0.1875, 0.4989, 0.1563, 0.4992, 0.1546, 0.3141, 0.1858, 0.3139, 0.1864, 0.3755, 0.1551, 0.3758, 0.2171, 0.3136, 0.2483, 0.3133, 0.2489, 0.375, 0.2176, 0.3753, 0.7807, 0.4318, 0.8119, 0.4315, 0.8125, 0.4932, 0.7812, 0.4935, 0.7796, 0.3084, 0.8108, 0.3082, 0.8114, 0.3699, 0.7801, 0.3701, 0.842, 0.3079, 0.8733, 0.3076, 0.8739, 0.3693, 0.8426, 0.3696, 0.5307, 0.4341, 0.5619, 0.4338, 0.5625, 0.4955, 0.5312, 0.4958, 0.5296, 0.3107, 0.5608, 0.3104, 0.5614, 0.3721, 0.5301, 0.3724, 0.5921, 0.3101, 0.6233, 0.3099, 0.6239, 0.3716, 0.5926, 0.3718, 0.2807, 0.4364, 0.3119, 0.4361, 0.3125, 0.4978, 0.2813, 0.4981, 0.2796, 0.313, 0.3108, 0.3127, 0.3114, 0.3744, 0.2801, 0.3747, 0.3421, 0.3124, 0.3733, 0.3121, 0.3739, 0.3738, 0.3426, 0.3741, 0.06196, 0.4384, 0.09292, 0.4073, 0.09349, 0.4689, 0.06196, 0.4384, 0.06139, 0.3767, 0.09292, 0.4073, 0.06083, 0.315, 0.0918, 0.2839, 0.09236, 0.3456, 0.8739, 0.3693, 0.9054, 0.3998, 0.8744, 0.431, 0.8739, 0.3693, 0.9048, 0.3381, 0.9054, 0.3998, 0.9358, 0.307, 0.9673, 0.3376, 0.9364, 0.3687, 0.6557, 0.433, 0.6869, 0.4327, 0.6875, 0.4944, 0.6562, 0.4947, 0.6546, 0.3096, 0.6858, 0.3093, 0.6864, 0.371, 0.6551, 0.3713, 0.7171, 0.309, 0.7483, 0.3087, 0.7489, 0.3704, 0.7176, 0.3707, 0.7784, 0.185, 0.8097, 0.1848, 0.8102, 0.2465, 0.779, 0.2467, 0.7773, 0.06165, 0.8086, 0.06136, 0.8091, 0.1231, 0.7779, 0.1233, 0.8398, 0.06108, 0.871, 0.06079, 0.8716, 0.1225, 0.8404, 0.1228, 0.5284, 0.1873, 0.5597, 0.187, 0.5602, 0.2487, 0.529, 0.249, 0.5273, 0.06393, 0.5586, 0.06364, 0.5591, 0.1253, 0.5279, 0.1256, 0.5898, 0.06336, 0.6211, 0.06307, 0.6216, 0.1248, 0.5904, 0.1251, 0.2784, 0.1896, 0.3097, 0.1893, 0.3103, 0.251, 0.279, 0.2513, 0.2773, 0.06621, 0.3086, 0.06592, 0.3091, 0.1276, 0.2779, 0.1279, 0.3398, 0.06564, 0.3711, 0.06535, 0.3716, 0.127, 0.3404, 0.1273, 0.05971, 0.1916, 0.09067, 0.1605, 0.09124, 0.2222, 0.05971, 0.1916, 0.05914, 0.1299, 0.09067, 0.1605, 0.05858, 0.0682, 0.08955, 0.03707, 0.09011, 0.09876, 0.8716, 0.1225, 0.9031, 0.1531, 0.8722, 0.1842, 0.8716, 0.1225, 0.9026, 0.09136, 0.9031, 0.1531, 0.9335, 0.06022, 0.9651, 0.09079, 0.9341, 0.1219, 0.6534, 0.1862, 0.6847, 0.1859, 0.6852, 0.2476, 0.654, 0.2479, 0.6523, 0.06279, 0.6836, 0.0625, 0.6841, 0.1242, 0.6529, 0.1245, 0.7148, 0.06222, 0.7461, 0.06193, 0.7466, 0.1236, 0.7154, 0.1239, 0.4034, 0.1885, 0.4347, 0.1882, 0.4353, 0.2499, 0.404, 0.2502, 0.4023, 0.06507, 0.4336, 0.06478, 0.4341, 0.1265, 0.4029, 0.1268, 0.4648, 0.0645, 0.4961, 0.06421, 0.4966, 0.1259, 0.4654, 0.1262, 0.1535, 0.1907, 0.1847, 0.1905, 0.1853, 0.2522, 0.154, 0.2524, 0.1523, 0.06735, 0.1836, 0.06706, 0.1841, 0.1288, 0.1529, 0.129, 0.2148, 0.06678, 0.2461, 0.06649, 0.2466, 0.1282, 0.2154, 0.1285, 0.1836, 0.06706, 0.2148, 0.06678, 0.2154, 0.1285, 0.1841, 0.1288, 0.183, 0.005363, 0.2143, 0.005079, 0.2148, 0.06678, 0.1836, 0.06706, 0.2143, 0.005079, 0.2455, 0.004794, 0.2461, 0.06649, 0.2148, 0.06678, 0.1211, 0.06763, 0.1523, 0.06735, 0.1529, 0.129, 0.1216, 0.1293, 0.1205, 0.005933, 0.1518, 0.005648, 0.1523, 0.06735, 0.1211, 0.06763, 0.1518, 0.005648, 0.183, 0.005363, 0.1836, 0.06706, 0.1523, 0.06735, 0.1222, 0.191, 0.1535, 0.1907, 0.154, 0.2524, 0.1228, 0.2527, 0.1216, 0.1293, 0.1529, 0.129, 0.1535, 0.1907, 0.1222, 0.191, 0.1529, 0.129, 0.1841, 0.1288, 0.1847, 0.1905, 0.1535, 0.1907, 0.4336, 0.06478, 0.4648, 0.0645, 0.4654, 0.1262, 0.4341, 0.1265, 0.433, 0.003085, 0.4643, 0.0028, 0.4648, 0.0645, 0.4336, 0.06478, 0.4643, 0.0028, 0.4955, 0.002515, 0.4961, 0.06421, 0.4648, 0.0645, 0.3711, 0.06535, 0.4023, 0.06507, 0.4029, 0.1268, 0.3716, 0.127, 0.3705, 0.003654, 0.4018, 0.003369, 0.4023, 0.06507, 0.3711, 0.06535, 0.4018, 0.003369, 0.433, 0.003085, 0.4336, 0.06478, 0.4023, 0.06507, 0.3722, 0.1887, 0.4034, 0.1885, 0.404, 0.2502, 0.3728, 0.2504, 0.3716, 0.127, 0.4029, 0.1268, 0.4034, 0.1885, 0.3722, 0.1887, 0.4029, 0.1268, 0.4341, 0.1265, 0.4347, 0.1882, 0.4034, 0.1885, 0.6836, 0.0625, 0.7148, 0.06222, 0.7154, 0.1239, 0.6841, 0.1242, 0.683, 0.0008059, 0.7142, 0.0005211, 0.7148, 0.06222, 0.6836, 0.0625, 0.7142, 0.0005211, 0.7455, 0.0002362, 0.7461, 0.06193, 0.7148, 0.06222, 0.6211, 0.06307, 0.6523, 0.06279, 0.6529, 0.1245, 0.6216, 0.1248, 0.6205, 0.001376, 0.6517, 0.001091, 0.6523, 0.06279, 0.6211, 0.06307, 0.6517, 0.001091, 0.683, 0.0008059, 0.6836, 0.0625, 0.6523, 0.06279, 0.6222, 0.1865, 0.6534, 0.1862, 0.654, 0.2479, 0.6227, 0.2482, 0.6216, 0.1248, 0.6529, 0.1245, 0.6534, 0.1862, 0.6222, 0.1865, 0.6529, 0.1245, 0.6841, 0.1242, 0.6847, 0.1859, 0.6534, 0.1862, 0.9341, 0.1219, 0.9656, 0.1525, 0.9347, 0.1836, 0.9341, 0.1219, 0.9651, 0.09079, 0.9656, 0.1525, 0.9651, 0.09079, 0.9966, 0.1214, 0.9656, 0.1525, 0.9031, 0.1531, 0.9341, 0.1219, 0.9347, 0.1836, 0.9031, 0.1531, 0.9026, 0.09136, 0.9341, 0.1219, 0.9026, 0.09136, 0.9335, 0.06022, 0.9341, 0.1219, 0.8722, 0.1842, 0.9037, 0.2148, 0.8727, 0.2459, 0.8722, 0.1842, 0.9031, 0.1531, 0.9037, 0.2148, 0.9031, 0.1531, 0.9347, 0.1836, 0.9037, 0.2148, 0.09011, 0.09876, 0.1211, 0.06763, 0.1216, 0.1293, 0.09011, 0.09876, 0.08955, 0.03707, 0.1211, 0.06763, 0.08955, 0.03707, 0.1205, 0.005933, 0.1211, 0.06763, 0.09067, 0.1605, 0.09011, 0.09876, 0.1216, 0.1293, 0.09067, 0.1605, 0.05914, 0.1299, 0.09011, 0.09876, 0.05914, 0.1299, 0.05858, 0.0682, 0.09011, 0.09876, 0.09124, 0.2222, 0.1222, 0.191, 0.1228, 0.2527, 0.09124, 0.2222, 0.09067, 0.1605, 0.1222, 0.191, 0.09067, 0.1605, 0.1216, 0.1293, 0.1222, 0.191, 0.3086, 0.06592, 0.3398, 0.06564, 0.3404, 0.1273, 0.3091, 0.1276, 0.308, 0.004224, 0.3393, 0.003939, 0.3398, 0.06564, 0.3086, 0.06592, 0.3393, 0.003939, 0.3705, 0.003654, 0.3711, 0.06535, 0.3398, 0.06564, 0.2461, 0.06649, 0.2773, 0.06621, 0.2779, 0.1279, 0.2466, 0.1282, 0.2455, 0.004794, 0.2768, 0.004509, 0.2773, 0.06621, 0.2461, 0.06649, 0.2768, 0.004509, 0.308, 0.004224, 0.3086, 0.06592, 0.2773, 0.06621, 0.2472, 0.1899, 0.2784, 0.1896, 0.279, 0.2513, 0.2478, 0.2516, 0.2466, 0.1282, 0.2779, 0.1279, 0.2784, 0.1896, 0.2472, 0.1899, 0.2779, 0.1279, 0.3091, 0.1276, 0.3097, 0.1893, 0.2784, 0.1896, 0.5586, 0.06364, 0.5898, 0.06336, 0.5904, 0.1251, 0.5591, 0.1253, 0.558, 0.001945, 0.5892, 0.00166, 0.5898, 0.06336, 0.5586, 0.06364, 0.5892, 0.00166, 0.6205, 0.001376, 0.6211, 0.06307, 0.5898, 0.06336, 0.4961, 0.06421, 0.5273, 0.06393, 0.5279, 0.1256, 0.4966, 0.1259, 0.4955, 0.002515, 0.5267, 0.00223, 0.5273, 0.06393, 0.4961, 0.06421, 0.5267, 0.00223, 0.558, 0.001945, 0.5586, 0.06364, 0.5273, 0.06393, 0.4972, 0.1876, 0.5284, 0.1873, 0.529, 0.249, 0.4978, 0.2493, 0.4966, 0.1259, 0.5279, 0.1256, 0.5284, 0.1873, 0.4972, 0.1876, 0.5279, 0.1256, 0.5591, 0.1253, 0.5597, 0.187, 0.5284, 0.1873, 0.8086, 0.06136, 0.8398, 0.06108, 0.8404, 0.1228, 0.8091, 0.1231, 0.808, -0.0003335, 0.8392, -0.0006183, 0.8398, 0.06108, 0.8086, 0.06136, 0.8392, -0.0006183, 0.8705, -0.0009031, 0.871, 0.06079, 0.8398, 0.06108, 0.7461, 0.06193, 0.7773, 0.06165, 0.7779, 0.1233, 0.7466, 0.1236, 0.7455, 0.0002362, 0.7767, -4.862e-05, 0.7773, 0.06165, 0.7461, 0.06193, 0.7767, -4.862e-05, 0.808, -0.0003335, 0.8086, 0.06136, 0.7773, 0.06165, 0.7472, 0.1853, 0.7784, 0.185, 0.779, 0.2467, 0.7477, 0.247, 0.7466, 0.1236, 0.7779, 0.1233, 0.7784, 0.185, 0.7472, 0.1853, 0.7779, 0.1233, 0.8091, 0.1231, 0.8097, 0.1848, 0.7784, 0.185, 0.6858, 0.3093, 0.7171, 0.309, 0.7176, 0.3707, 0.6864, 0.371, 0.6852, 0.2476, 0.7165, 0.2473, 0.7171, 0.309, 0.6858, 0.3093, 0.7165, 0.2473, 0.7477, 0.247, 0.7483, 0.3087, 0.7171, 0.309, 0.6233, 0.3099, 0.6546, 0.3096, 0.6551, 0.3713, 0.6239, 0.3716, 0.6227, 0.2482, 0.654, 0.2479, 0.6546, 0.3096, 0.6233, 0.3099, 0.654, 0.2479, 0.6852, 0.2476, 0.6858, 0.3093, 0.6546, 0.3096, 0.6244, 0.4333, 0.6557, 0.433, 0.6562, 0.4947, 0.625, 0.495, 0.6239, 0.3716, 0.6551, 0.3713, 0.6557, 0.433, 0.6244, 0.4333, 0.6551, 0.3713, 0.6864, 0.371, 0.6869, 0.4327, 0.6557, 0.433, 0.9364, 0.3687, 0.9679, 0.3993, 0.9369, 0.4304, 0.9364, 0.3687, 0.9673, 0.3376, 0.9679, 0.3993, 0.9673, 0.3376, 0.9989, 0.3681, 0.9679, 0.3993, 0.9054, 0.3998, 0.9364, 0.3687, 0.9369, 0.4304, 0.9054, 0.3998, 0.9048, 0.3381, 0.9364, 0.3687, 0.9048, 0.3381, 0.9358, 0.307, 0.9364, 0.3687, 0.8744, 0.431, 0.906, 0.4615, 0.875, 0.4927, 0.8744, 0.431, 0.9054, 0.3998, 0.906, 0.4615, 0.9054, 0.3998, 0.9369, 0.4304, 0.906, 0.4615, 0.09236, 0.3456, 0.1233, 0.3144, 0.1239, 0.3761, 0.09236, 0.3456, 0.0918, 0.2839, 0.1233, 0.3144, 0.0918, 0.2839, 0.1228, 0.2527, 0.1233, 0.3144, 0.09292, 0.4073, 0.09236, 0.3456, 0.1239, 0.3761, 0.09292, 0.4073, 0.06139, 0.3767, 0.09236, 0.3456, 0.06139, 0.3767, 0.06083, 0.315, 0.09236, 0.3456, 0.09349, 0.4689, 0.1245, 0.4378, 0.125, 0.4995, 0.09349, 0.4689, 0.09292, 0.4073, 0.1245, 0.4378, 0.09292, 0.4073, 0.1239, 0.3761, 0.1245, 0.4378, 0.3108, 0.3127, 0.3421, 0.3124, 0.3426, 0.3741, 0.3114, 0.3744, 0.3103, 0.251, 0.3415, 0.2507, 0.3421, 0.3124, 0.3108, 0.3127, 0.3415, 0.2507, 0.3728, 0.2504, 0.3733, 0.3121, 0.3421, 0.3124, 0.2483, 0.3133, 0.2796, 0.313, 0.2801, 0.3747, 0.2489, 0.375, 0.2478, 0.2516, 0.279, 0.2513, 0.2796, 0.313, 0.2483, 0.3133, 0.279, 0.2513, 0.3103, 0.251, 0.3108, 0.3127, 0.2796, 0.313, 0.2494, 0.4367, 0.2807, 0.4364, 0.2813, 0.4981, 0.25, 0.4984, 0.2489, 0.375, 0.2801, 0.3747, 0.2807, 0.4364, 0.2494, 0.4367, 0.2801, 0.3747, 0.3114, 0.3744, 0.3119, 0.4361, 0.2807, 0.4364, 0.5608, 0.3104, 0.5921, 0.3101, 0.5926, 0.3718, 0.5614, 0.3721, 0.5602, 0.2487, 0.5915, 0.2484, 0.5921, 0.3101, 0.5608, 0.3104, 0.5915, 0.2484, 0.6227, 0.2482, 0.6233, 0.3099, 0.5921, 0.3101, 0.4983, 0.311, 0.5296, 0.3107, 0.5301, 0.3724, 0.4989, 0.3727, 0.4978, 0.2493, 0.529, 0.249, 0.5296, 0.3107, 0.4983, 0.311, 0.529, 0.249, 0.5602, 0.2487, 0.5608, 0.3104, 0.5296, 0.3107, 0.4994, 0.4344, 0.5307, 0.4341, 0.5312, 0.4958, 0.5, 0.4961, 0.4989, 0.3727, 0.5301, 0.3724, 0.5307, 0.4341, 0.4994, 0.4344, 0.5301, 0.3724, 0.5614, 0.3721, 0.5619, 0.4338, 0.5307, 0.4341, 0.8108, 0.3082, 0.842, 0.3079, 0.8426, 0.3696, 0.8114, 0.3699, 0.8102, 0.2465, 0.8415, 0.2462, 0.842, 0.3079, 0.8108, 0.3082, 0.8415, 0.2462, 0.8727, 0.2459, 0.8733, 0.3076, 0.842, 0.3079, 0.7483, 0.3087, 0.7796, 0.3084, 0.7801, 0.3701, 0.7489, 0.3704, 0.7477, 0.247, 0.779, 0.2467, 0.7796, 0.3084, 0.7483, 0.3087, 0.779, 0.2467, 0.8102, 0.2465, 0.8108, 0.3082, 0.7796, 0.3084, 0.7494, 0.4321, 0.7807, 0.4318, 0.7812, 0.4935, 0.75, 0.4938, 0.7489, 0.3704, 0.7801, 0.3701, 0.7807, 0.4318, 0.7494, 0.4321, 0.7801, 0.3701, 0.8114, 0.3699, 0.8119, 0.4315, 0.7807, 0.4318, 0.1858, 0.3139, 0.2171, 0.3136, 0.2176, 0.3753, 0.1864, 0.3755, 0.1853, 0.2522, 0.2165, 0.2519, 0.2171, 0.3136, 0.1858, 0.3139, 0.2165, 0.2519, 0.2478, 0.2516, 0.2483, 0.3133, 0.2171, 0.3136, 0.1233, 0.3144, 0.1546, 0.3141, 0.1551, 0.3758, 0.1239, 0.3761, 0.1228, 0.2527, 0.154, 0.2524, 0.1546, 0.3141, 0.1233, 0.3144, 0.154, 0.2524, 0.1853, 0.2522, 0.1858, 0.3139, 0.1546, 0.3141, 0.1245, 0.4378, 0.1557, 0.4375, 0.1563, 0.4992, 0.125, 0.4995, 0.1239, 0.3761, 0.1551, 0.3758, 0.1557, 0.4375, 0.1245, 0.4378, 0.1551, 0.3758, 0.1864, 0.3755, 0.187, 0.4372, 0.1557, 0.4375, 0.4358, 0.3116, 0.4671, 0.3113, 0.4676, 0.373, 0.4364, 0.3733, 0.4353, 0.2499, 0.4665, 0.2496, 0.4671, 0.3113, 0.4358, 0.3116, 0.4665, 0.2496, 0.4978, 0.2493, 0.4983, 0.311, 0.4671, 0.3113, 0.3733, 0.3121, 0.4046, 0.3119, 0.4051, 0.3736, 0.3739, 0.3738, 0.3728, 0.2504, 0.404, 0.2502, 0.4046, 0.3119, 0.3733, 0.3121, 0.404, 0.2502, 0.4353, 0.2499, 0.4358, 0.3116, 0.4046, 0.3119, 0.3744, 0.4355, 0.4057, 0.4353, 0.4063, 0.4969, 0.375, 0.4972, 0.3739, 0.3738, 0.4051, 0.3736, 0.4057, 0.4353, 0.3744, 0.4355, 0.4051, 0.3736, 0.4364, 0.3733, 0.4369, 0.435, 0.4057, 0.4353, 0.09461, 0.5923, 0.1256, 0.5612, 0.1261, 0.6229, 0.09461, 0.5923, 0.09405, 0.5306, 0.1256, 0.5612, 0.09405, 0.5306, 0.125, 0.4995, 0.1256, 0.5612, 0.09517, 0.654, 0.09461, 0.5923, 0.1261, 0.6229, 0.09517, 0.654, 0.06364, 0.6235, 0.09461, 0.5923, 0.06364, 0.6235, 0.06308, 0.5618, 0.09461, 0.5923, 0.09574, 0.7157, 0.1267, 0.6846, 0.1273, 0.7463, 0.09574, 0.7157, 0.09517, 0.654, 0.1267, 0.6846, 0.09517, 0.654, 0.1261, 0.6229, 0.1267, 0.6846, 0.3131, 0.5595, 0.3443, 0.5592, 0.3449, 0.6209, 0.3136, 0.6212, 0.3125, 0.4978, 0.3438, 0.4975, 0.3443, 0.5592, 0.3131, 0.5595, 0.3438, 0.4975, 0.375, 0.4972, 0.3756, 0.5589, 0.3443, 0.5592, 0.2506, 0.5601, 0.2818, 0.5598, 0.2824, 0.6215, 0.2511, 0.6218, 0.25, 0.4984, 0.2813, 0.4981, 0.2818, 0.5598, 0.2506, 0.5601, 0.2813, 0.4981, 0.3125, 0.4978, 0.3131, 0.5595, 0.2818, 0.5598, 0.2517, 0.6835, 0.2829, 0.6832, 0.2835, 0.7449, 0.2523, 0.7452, 0.2511, 0.6218, 0.2824, 0.6215, 0.2829, 0.6832, 0.2517, 0.6835, 0.2824, 0.6215, 0.3136, 0.6212, 0.3142, 0.6829, 0.2829, 0.6832, 0.5631, 0.5572, 0.5943, 0.5569, 0.5949, 0.6186, 0.5636, 0.6189, 0.5625, 0.4955, 0.5937, 0.4952, 0.5943, 0.5569, 0.5631, 0.5572, 0.5937, 0.4952, 0.625, 0.495, 0.6256, 0.5567, 0.5943, 0.5569, 0.5006, 0.5578, 0.5318, 0.5575, 0.5324, 0.6192, 0.5011, 0.6195, 0.5, 0.4961, 0.5312, 0.4958, 0.5318, 0.5575, 0.5006, 0.5578, 0.5312, 0.4958, 0.5625, 0.4955, 0.5631, 0.5572, 0.5318, 0.5575, 0.5017, 0.6812, 0.5329, 0.6809, 0.5335, 0.7426, 0.5022, 0.7429, 0.5011, 0.6195, 0.5324, 0.6192, 0.5329, 0.6809, 0.5017, 0.6812, 0.5324, 0.6192, 0.5636, 0.6189, 0.5642, 0.6806, 0.5329, 0.6809, 0.813, 0.5549, 0.8443, 0.5547, 0.8449, 0.6164, 0.8136, 0.6166, 0.8125, 0.4932, 0.8437, 0.493, 0.8443, 0.5547, 0.813, 0.5549, 0.8437, 0.493, 0.875, 0.4927, 0.8755, 0.5544, 0.8443, 0.5547, 0.7506, 0.5555, 0.7818, 0.5552, 0.7824, 0.6169, 0.7511, 0.6172, 0.75, 0.4938, 0.7812, 0.4935, 0.7818, 0.5552, 0.7506, 0.5555, 0.7812, 0.4935, 0.8125, 0.4932, 0.813, 0.5549, 0.7818, 0.5552, 0.7517, 0.6789, 0.7829, 0.6786, 0.7835, 0.7403, 0.7522, 0.7406, 0.7511, 0.6172, 0.7824, 0.6169, 0.7829, 0.6786, 0.7517, 0.6789, 0.7824, 0.6169, 0.8136, 0.6166, 0.8142, 0.6783, 0.7829, 0.6786, 0.1881, 0.5606, 0.2193, 0.5604, 0.2199, 0.6221, 0.1886, 0.6223, 0.1875, 0.4989, 0.2188, 0.4987, 0.2193, 0.5604, 0.1881, 0.5606, 0.2188, 0.4987, 0.25, 0.4984, 0.2506, 0.5601, 0.2193, 0.5604, 0.1256, 0.5612, 0.1568, 0.5609, 0.1574, 0.6226, 0.1261, 0.6229, 0.125, 0.4995, 0.1563, 0.4992, 0.1568, 0.5609, 0.1256, 0.5612, 0.1563, 0.4992, 0.1875, 0.4989, 0.1881, 0.5606, 0.1568, 0.5609, 0.1267, 0.6846, 0.158, 0.6843, 0.1585, 0.746, 0.1273, 0.7463, 0.1261, 0.6229, 0.1574, 0.6226, 0.158, 0.6843, 0.1267, 0.6846, 0.1574, 0.6226, 0.1886, 0.6223, 0.1892, 0.684, 0.158, 0.6843, 0.4381, 0.5584, 0.4693, 0.5581, 0.4699, 0.6198, 0.4386, 0.6201, 0.4375, 0.4967, 0.4688, 0.4964, 0.4693, 0.5581, 0.4381, 0.5584, 0.4688, 0.4964, 0.5, 0.4961, 0.5006, 0.5578, 0.4693, 0.5581, 0.3756, 0.5589, 0.4068, 0.5586, 0.4074, 0.6203, 0.3761, 0.6206, 0.375, 0.4972, 0.4063, 0.4969, 0.4068, 0.5586, 0.3756, 0.5589, 0.4063, 0.4969, 0.4375, 0.4967, 0.4381, 0.5584, 0.4068, 0.5586, 0.3767, 0.6823, 0.4079, 0.682, 0.4085, 0.7437, 0.3773, 0.744, 0.3761, 0.6206, 0.4074, 0.6203, 0.4079, 0.682, 0.3767, 0.6823, 0.4074, 0.6203, 0.4386, 0.6201, 0.4392, 0.6818, 0.4079, 0.682, 0.6881, 0.5561, 0.7193, 0.5558, 0.7199, 0.6175, 0.6886, 0.6178, 0.6875, 0.4944, 0.7187, 0.4941, 0.7193, 0.5558, 0.6881, 0.5561, 0.7187, 0.4941, 0.75, 0.4938, 0.7506, 0.5555, 0.7193, 0.5558, 0.6256, 0.5567, 0.6568, 0.5564, 0.6574, 0.6181, 0.6261, 0.6183, 0.625, 0.495, 0.6562, 0.4947, 0.6568, 0.5564, 0.6256, 0.5567, 0.6562, 0.4947, 0.6875, 0.4944, 0.6881, 0.5561, 0.6568, 0.5564, 0.6267, 0.68, 0.6579, 0.6798, 0.6585, 0.7415, 0.6272, 0.7417, 0.6261, 0.6183, 0.6574, 0.6181, 0.6579, 0.6798, 0.6267, 0.68, 0.6574, 0.6181, 0.6886, 0.6178, 0.6892, 0.6795, 0.6579, 0.6798, 0.9386, 0.6155, 0.9701, 0.6461, 0.9392, 0.6772, 0.9386, 0.6155, 0.9696, 0.5844, 0.9701, 0.6461, 0.9696, 0.5844, 1.001, 0.6149, 0.9701, 0.6461, 0.9076, 0.6466, 0.9386, 0.6155, 0.9392, 0.6772, 0.9076, 0.6466, 0.9071, 0.5849, 0.9386, 0.6155, 0.9071, 0.5849, 0.938, 0.5538, 0.9386, 0.6155, 0.8767, 0.6778, 0.9082, 0.7083, 0.8772, 0.7395, 0.8767, 0.6778, 0.9076, 0.6466, 0.9082, 0.7083, 0.9076, 0.6466, 0.9392, 0.6772, 0.9082, 0.7083, 0.8153, 0.8017, 0.8465, 0.8014, 0.8471, 0.8631, 0.8159, 0.8634, 0.8147, 0.74, 0.846, 0.7397, 0.8465, 0.8014, 0.8153, 0.8017, 0.846, 0.7397, 0.8772, 0.7395, 0.8778, 0.8012, 0.8465, 0.8014, 0.7528, 0.8023, 0.7841, 0.802, 0.7846, 0.8637, 0.7534, 0.864, 0.7522, 0.7406, 0.7835, 0.7403, 0.7841, 0.802, 0.7528, 0.8023, 0.7835, 0.7403, 0.8147, 0.74, 0.8153, 0.8017, 0.7841, 0.802, 0.7539, 0.9257, 0.7852, 0.9254, 0.7857, 0.9871, 0.7545, 0.9874, 0.7534, 0.864, 0.7846, 0.8637, 0.7852, 0.9254, 0.7539, 0.9257, 0.7846, 0.8637, 0.8159, 0.8634, 0.8164, 0.9251, 0.7852, 0.9254, 0.1903, 0.8074, 0.2216, 0.8071, 0.2221, 0.8688, 0.1909, 0.8691, 0.1898, 0.7457, 0.221, 0.7454, 0.2216, 0.8071, 0.1903, 0.8074, 0.221, 0.7454, 0.2523, 0.7452, 0.2528, 0.8069, 0.2216, 0.8071, 0.1278, 0.808, 0.1591, 0.8077, 0.1596, 0.8694, 0.1284, 0.8697, 0.1273, 0.7463, 0.1585, 0.746, 0.1591, 0.8077, 0.1278, 0.808, 0.1585, 0.746, 0.1898, 0.7457, 0.1903, 0.8074, 0.1591, 0.8077, 0.129, 0.9314, 0.1602, 0.9311, 0.1608, 0.9928, 0.1295, 0.9931, 0.1284, 0.8697, 0.1596, 0.8694, 0.1602, 0.9311, 0.129, 0.9314, 0.1596, 0.8694, 0.1909, 0.8691, 0.1914, 0.9308, 0.1602, 0.9311, 0.4403, 0.8052, 0.4716, 0.8049, 0.4721, 0.8666, 0.4409, 0.8668, 0.4398, 0.7435, 0.471, 0.7432, 0.4716, 0.8049, 0.4403, 0.8052, 0.471, 0.7432, 0.5022, 0.7429, 0.5028, 0.8046, 0.4716, 0.8049, 0.3778, 0.8057, 0.4091, 0.8054, 0.4096, 0.8671, 0.3784, 0.8674, 0.3773, 0.744, 0.4085, 0.7437, 0.4091, 0.8054, 0.3778, 0.8057, 0.4085, 0.7437, 0.4398, 0.7435, 0.4403, 0.8052, 0.4091, 0.8054, 0.3789, 0.9291, 0.4102, 0.9288, 0.4108, 0.9905, 0.3795, 0.9908, 0.3784, 0.8674, 0.4096, 0.8671, 0.4102, 0.9288, 0.3789, 0.9291, 0.4096, 0.8671, 0.4409, 0.8668, 0.4414, 0.9285, 0.4102, 0.9288, 0.6903, 0.8029, 0.7216, 0.8026, 0.7221, 0.8643, 0.6909, 0.8646, 0.6897, 0.7412, 0.721, 0.7409, 0.7216, 0.8026, 0.6903, 0.8029, 0.721, 0.7409, 0.7522, 0.7406, 0.7528, 0.8023, 0.7216, 0.8026, 0.6278, 0.8034, 0.6591, 0.8032, 0.6596, 0.8649, 0.6284, 0.8651, 0.6272, 0.7417, 0.6585, 0.7415, 0.6591, 0.8032, 0.6278, 0.8034, 0.6585, 0.7415, 0.6897, 0.7412, 0.6903, 0.8029, 0.6591, 0.8032, 0.6289, 0.9268, 0.6602, 0.9266, 0.6607, 0.9882, 0.6295, 0.9885, 0.6284, 0.8651, 0.6596, 0.8649, 0.6602, 0.9266, 0.6289, 0.9268, 0.6596, 0.8649, 0.6909, 0.8646, 0.6914, 0.9263, 0.6602, 0.9266, 0.9409, 0.8623, 0.9724, 0.8929, 0.9414, 0.924, 0.9409, 0.8623, 0.9718, 0.8312, 0.9724, 0.8929, 0.9718, 0.8312, 1.003, 0.8617, 0.9724, 0.8929, 0.9099, 0.8934, 0.9409, 0.8623, 0.9414, 0.924, 0.9099, 0.8934, 0.9093, 0.8317, 0.9409, 0.8623, 0.9093, 0.8317, 0.9403, 0.8006, 0.9409, 0.8623, 0.8789, 0.9246, 0.9105, 0.9551, 0.8795, 0.9863, 0.8789, 0.9246, 0.9099, 0.8934, 0.9105, 0.9551, 0.9099, 0.8934, 0.9414, 0.924, 0.9105, 0.9551, 0.09686, 0.8391, 0.1278, 0.808, 0.1284, 0.8697, 0.09686, 0.8391, 0.0963, 0.7774, 0.1278, 0.808, 0.0963, 0.7774, 0.1273, 0.7463, 0.1278, 0.808, 0.09742, 0.9008, 0.09686, 0.8391, 0.1284, 0.8697, 0.09742, 0.9008, 0.06589, 0.8703, 0.09686, 0.8391, 0.06589, 0.8703, 0.06533, 0.8086, 0.09686, 0.8391, 0.09798, 0.9625, 0.129, 0.9314, 0.1295, 0.9931, 0.09798, 0.9625, 0.09742, 0.9008, 0.129, 0.9314, 0.09742, 0.9008, 0.1284, 0.8697, 0.129, 0.9314, 0.3153, 0.8063, 0.3466, 0.806, 0.3471, 0.8677, 0.3159, 0.868, 0.3148, 0.7446, 0.346, 0.7443, 0.3466, 0.806, 0.3153, 0.8063, 0.346, 0.7443, 0.3773, 0.744, 0.3778, 0.8057, 0.3466, 0.806, 0.2528, 0.8069, 0.2841, 0.8066, 0.2846, 0.8683, 0.2534, 0.8686, 0.2523, 0.7452, 0.2835, 0.7449, 0.2841, 0.8066, 0.2528, 0.8069, 0.2835, 0.7449, 0.3148, 0.7446, 0.3153, 0.8063, 0.2841, 0.8066, 0.2539, 0.9303, 0.2852, 0.93, 0.2858, 0.9917, 0.2545, 0.992, 0.2534, 0.8686, 0.2846, 0.8683, 0.2852, 0.93, 0.2539, 0.9303, 0.2846, 0.8683, 0.3159, 0.868, 0.3164, 0.9297, 0.2852, 0.93, 0.5653, 0.804, 0.5966, 0.8037, 0.5971, 0.8654, 0.5659, 0.8657, 0.5647, 0.7423, 0.596, 0.742, 0.5966, 0.8037, 0.5653, 0.804, 0.596, 0.742, 0.6272, 0.7417, 0.6278, 0.8034, 0.5966, 0.8037, 0.5028, 0.8046, 0.5341, 0.8043, 0.5346, 0.866, 0.5034, 0.8663, 0.5022, 0.7429, 0.5335, 0.7426, 0.5341, 0.8043, 0.5028, 0.8046, 0.5335, 0.7426, 0.5647, 0.7423, 0.5653, 0.804, 0.5341, 0.8043, 0.5039, 0.928, 0.5352, 0.9277, 0.5357, 0.9894, 0.5045, 0.9897, 0.5034, 0.8663, 0.5346, 0.866, 0.5352, 0.9277, 0.5039, 0.928, 0.5346, 0.866, 0.5659, 0.8657, 0.5664, 0.9274, 0.5352, 0.9277, 0.5664, 0.9274, 0.5977, 0.9271, 0.5982, 0.9888, 0.567, 0.9891, 0.5659, 0.8657, 0.5971, 0.8654, 0.5977, 0.9271, 0.5664, 0.9274, 0.5971, 0.8654, 0.6284, 0.8651, 0.6289, 0.9268, 0.5977, 0.9271, 0.3164, 0.9297, 0.3477, 0.9294, 0.3483, 0.9911, 0.317, 0.9914, 0.3159, 0.868, 0.3471, 0.8677, 0.3477, 0.9294, 0.3164, 0.9297, 0.3471, 0.8677, 0.3784, 0.8674, 0.3789, 0.9291, 0.3477, 0.9294, 0.03493, 0.9014, 0.06589, 0.8703, 0.06645, 0.932, 0.03493, 0.9014, 0.03436, 0.8397, 0.06589, 0.8703, 0.03436, 0.8397, 0.06533, 0.8086, 0.06589, 0.8703, 0.8778, 0.8012, 0.9093, 0.8317, 0.8784, 0.8629, 0.8778, 0.8012, 0.9088, 0.77, 0.9093, 0.8317, 0.9088, 0.77, 0.9403, 0.8006, 0.9093, 0.8317, 0.6914, 0.9263, 0.7227, 0.926, 0.7232, 0.9877, 0.692, 0.988, 0.6909, 0.8646, 0.7221, 0.8643, 0.7227, 0.926, 0.6914, 0.9263, 0.7221, 0.8643, 0.7534, 0.864, 0.7539, 0.9257, 0.7227, 0.926, 0.4414, 0.9285, 0.4727, 0.9283, 0.4733, 0.99, 0.442, 0.9902, 0.4409, 0.8668, 0.4721, 0.8666, 0.4727, 0.9283, 0.4414, 0.9285, 0.4721, 0.8666, 0.5034, 0.8663, 0.5039, 0.928, 0.4727, 0.9283, 0.1914, 0.9308, 0.2227, 0.9305, 0.2233, 0.9922, 0.192, 0.9925, 0.1909, 0.8691, 0.2221, 0.8688, 0.2227, 0.9305, 0.1914, 0.9308, 0.2221, 0.8688, 0.2534, 0.8686, 0.2539, 0.9303, 0.2227, 0.9305, 0.8164, 0.9251, 0.8477, 0.9248, 0.8482, 0.9865, 0.817, 0.9868, 0.8159, 0.8634, 0.8471, 0.8631, 0.8477, 0.9248, 0.8164, 0.9251, 0.8471, 0.8631, 0.8784, 0.8629, 0.8789, 0.9246, 0.8477, 0.9248, 0.8755, 0.5544, 0.9071, 0.5849, 0.8761, 0.6161, 0.8755, 0.5544, 0.9065, 0.5232, 0.9071, 0.5849, 0.9065, 0.5232, 0.938, 0.5538, 0.9071, 0.5849, 0.6892, 0.6795, 0.7204, 0.6792, 0.721, 0.7409, 0.6897, 0.7412, 0.6886, 0.6178, 0.7199, 0.6175, 0.7204, 0.6792, 0.6892, 0.6795, 0.7199, 0.6175, 0.7511, 0.6172, 0.7517, 0.6789, 0.7204, 0.6792, 0.4392, 0.6818, 0.4704, 0.6815, 0.471, 0.7432, 0.4398, 0.7435, 0.4386, 0.6201, 0.4699, 0.6198, 0.4704, 0.6815, 0.4392, 0.6818, 0.4699, 0.6198, 0.5011, 0.6195, 0.5017, 0.6812, 0.4704, 0.6815, 0.1892, 0.684, 0.2204, 0.6837, 0.221, 0.7454, 0.1898, 0.7457, 0.1886, 0.6223, 0.2199, 0.6221, 0.2204, 0.6837, 0.1892, 0.684, 0.2199, 0.6221, 0.2511, 0.6218, 0.2517, 0.6835, 0.2204, 0.6837, 0.8142, 0.6783, 0.8454, 0.6781, 0.846, 0.7397, 0.8147, 0.74, 0.8136, 0.6166, 0.8449, 0.6164, 0.8454, 0.6781, 0.8142, 0.6783, 0.8449, 0.6164, 0.8761, 0.6161, 0.8767, 0.6778, 0.8454, 0.6781, 0.5642, 0.6806, 0.5954, 0.6803, 0.596, 0.742, 0.5647, 0.7423, 0.5636, 0.6189, 0.5949, 0.6186, 0.5954, 0.6803, 0.5642, 0.6806, 0.5949, 0.6186, 0.6261, 0.6183, 0.6267, 0.68, 0.5954, 0.6803, 0.3142, 0.6829, 0.3454, 0.6826, 0.346, 0.7443, 0.3148, 0.7446, 0.3136, 0.6212, 0.3449, 0.6209, 0.3454, 0.6826, 0.3142, 0.6829, 0.3449, 0.6209, 0.3761, 0.6206, 0.3767, 0.6823, 0.3454, 0.6826, 0.03268, 0.6546, 0.06364, 0.6235, 0.06421, 0.6852, 0.03268, 0.6546, 0.03211, 0.5929, 0.06364, 0.6235, 0.03211, 0.5929, 0.06308, 0.5618, 0.06364, 0.6235, 0.4369, 0.435, 0.4682, 0.4347, 0.4688, 0.4964, 0.4375, 0.4967, 0.4364, 0.3733, 0.4676, 0.373, 0.4682, 0.4347, 0.4369, 0.435, 0.4676, 0.373, 0.4989, 0.3727, 0.4994, 0.4344, 0.4682, 0.4347, 0.187, 0.4372, 0.2182, 0.437, 0.2188, 0.4987, 0.1875, 0.4989, 0.1864, 0.3755, 0.2176, 0.3753, 0.2182, 0.437, 0.187, 0.4372, 0.2176, 0.3753, 0.2489, 0.375, 0.2494, 0.4367, 0.2182, 0.437, 0.8119, 0.4315, 0.8432, 0.4313, 0.8437, 0.493, 0.8125, 0.4932, 0.8114, 0.3699, 0.8426, 0.3696, 0.8432, 0.4313, 0.8119, 0.4315, 0.8426, 0.3696, 0.8739, 0.3693, 0.8744, 0.431, 0.8432, 0.4313, 0.5619, 0.4338, 0.5932, 0.4335, 0.5937, 0.4952, 0.5625, 0.4955, 0.5614, 0.3721, 0.5926, 0.3718, 0.5932, 0.4335, 0.5619, 0.4338, 0.5926, 0.3718, 0.6239, 0.3716, 0.6244, 0.4333, 0.5932, 0.4335, 0.3119, 0.4361, 0.3432, 0.4358, 0.3438, 0.4975, 0.3125, 0.4978, 0.3114, 0.3744, 0.3426, 0.3741, 0.3432, 0.4358, 0.3119, 0.4361, 0.3426, 0.3741, 0.3739, 0.3738, 0.3744, 0.4355, 0.3432, 0.4358, 0.03043, 0.4078, 0.06139, 0.3767, 0.06196, 0.4384, 0.03043, 0.4078, 0.02986, 0.3461, 0.06139, 0.3767, 0.02986, 0.3461, 0.06083, 0.315, 0.06139, 0.3767, 0.8733, 0.3076, 0.9048, 0.3381, 0.8739, 0.3693, 0.8733, 0.3076, 0.9043, 0.2765, 0.9048, 0.3381, 0.9043, 0.2765, 0.9358, 0.307, 0.9048, 0.3381, 0.6869, 0.4327, 0.7182, 0.4324, 0.7187, 0.4941, 0.6875, 0.4944, 0.6864, 0.371, 0.7176, 0.3707, 0.7182, 0.4324, 0.6869, 0.4327, 0.7176, 0.3707, 0.7489, 0.3704, 0.7494, 0.4321, 0.7182, 0.4324, 0.8097, 0.1848, 0.8409, 0.1845, 0.8415, 0.2462, 0.8102, 0.2465, 0.8091, 0.1231, 0.8404, 0.1228, 0.8409, 0.1845, 0.8097, 0.1848, 0.8404, 0.1228, 0.8716, 0.1225, 0.8722, 0.1842, 0.8409, 0.1845, 0.5597, 0.187, 0.5909, 0.1868, 0.5915, 0.2484, 0.5602, 0.2487, 0.5591, 0.1253, 0.5904, 0.1251, 0.5909, 0.1868, 0.5597, 0.187, 0.5904, 0.1251, 0.6216, 0.1248, 0.6222, 0.1865, 0.5909, 0.1868, 0.3097, 0.1893, 0.3409, 0.189, 0.3415, 0.2507, 0.3103, 0.251, 0.3091, 0.1276, 0.3404, 0.1273, 0.3409, 0.189, 0.3097, 0.1893, 0.3404, 0.1273, 0.3716, 0.127, 0.3722, 0.1887, 0.3409, 0.189, 0.02818, 0.161, 0.05914, 0.1299, 0.05971, 0.1916, 0.02818, 0.161, 0.02761, 0.09933, 0.05914, 0.1299, 0.02761, 0.09933, 0.05858, 0.0682, 0.05914, 0.1299, 0.871, 0.06079, 0.9026, 0.09136, 0.8716, 0.1225, 0.871, 0.06079, 0.902, 0.02966, 0.9026, 0.09136, 0.902, 0.02966, 0.9335, 0.06022, 0.9026, 0.09136, 0.6847, 0.1859, 0.7159, 0.1856, 0.7165, 0.2473, 0.6852, 0.2476, 0.6841, 0.1242, 0.7154, 0.1239, 0.7159, 0.1856, 0.6847, 0.1859, 0.7154, 0.1239, 0.7466, 0.1236, 0.7472, 0.1853, 0.7159, 0.1856, 0.4347, 0.1882, 0.4659, 0.1879, 0.4665, 0.2496, 0.4353, 0.2499, 0.4341, 0.1265, 0.4654, 0.1262, 0.4659, 0.1879, 0.4347, 0.1882, 0.4654, 0.1262, 0.4966, 0.1259, 0.4972, 0.1876, 0.4659, 0.1879, 0.1847, 0.1905, 0.2159, 0.1902, 0.2165, 0.2519, 0.1853, 0.2522, 0.1841, 0.1288, 0.2154, 0.1285, 0.2159, 0.1902, 0.1847, 0.1905, 0.2154, 0.1285, 0.2466, 0.1282, 0.2472, 0.1899, 0.2159, 0.1902])
me_sphere.update()

# ---- objects
ob_empty = bpy.data.objects.new('Empty', None)
ob_sphere = bpy.data.objects.new('Sphere', me_sphere)

# ---- transforms, parenting, visibility, modifiers, constraints
ob_empty.location = (0.0, 0.3297, 0.0)
ob_empty.empty_display_type = 'IMAGE'
ob_empty.empty_display_size = 5.0
ob_empty.empty_image_depth = 'BACK'
ob_empty.show_empty_image_perspective = False
ob_empty.empty_image_side = 'FRONT'
ob_sphere.location = (0.0, 0.0, 0.0)
_m = ob_sphere.modifiers.new('Subdivision', 'SUBSURF')
_m.levels = 2

# ---- collection membership
col_collection.objects.link(ob_empty)
col_collection.objects.link(ob_sphere)

# ---- scene / render settings (as saved in the file)
scene.frame_start = 1; scene.frame_end = 250; scene.frame_set(1)
scene.render.engine = 'BLENDER_EEVEE_NEXT'
bpy.context.view_layer.update()

# ---- added for rendering (the .blend has no active camera and no usable light): camera, sun
cam_auto = bpy.data.cameras.new('AutoCamera')
cam_auto.lens = 50.0
cam_auto.sensor_width = 36.0
cam_auto.clip_end = 1000.0
ob_auto_camera = bpy.data.objects.new('AutoCamera', cam_auto)
scene.collection.objects.link(ob_auto_camera)
ob_auto_camera.location = (3.89742, -4.35469, 3.23945)
ob_auto_camera.rotation_euler = (1.09748, -7.21219e-08, 0.694738)
scene.camera = ob_auto_camera
light_auto_sun = bpy.data.lights.new('AutoSun', 'SUN')
light_auto_sun.energy = 3.0
light_auto_sun.angle = 0.0523599
ob_auto_sun = bpy.data.objects.new('AutoSun', light_auto_sun)
scene.collection.objects.link(ob_auto_sun)
ob_auto_sun.rotation_euler = (0.872665, 0.174533, 0.523599)
bpy.context.view_layer.update()
